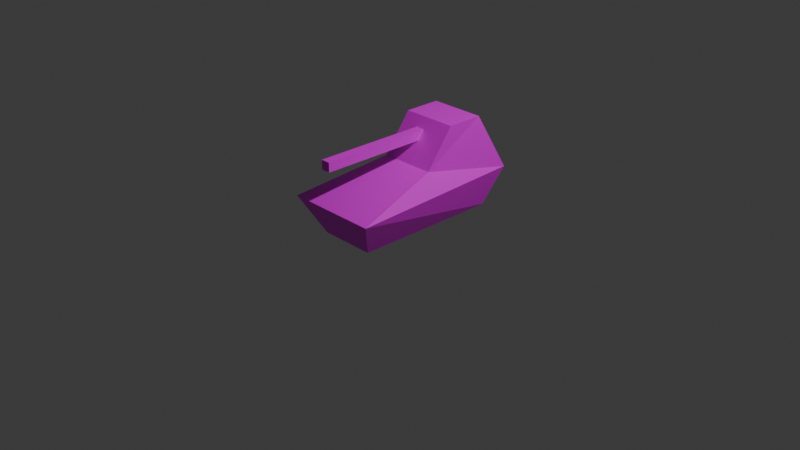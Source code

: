 # Source: stellar7a.blend  (saved by Blender 4.1.24; exported with 4.5.12 LTS)
import bpy
from mathutils import Matrix  # noqa: F401  (used for matrix-valued properties, if any)

bpy.ops.wm.read_factory_settings(use_empty=True)
scene = bpy.context.scene
scene.name = 'Scene'

# ---- collections
col_collection = bpy.data.collections.new('Collection'); scene.collection.children.link(col_collection)

# ---- images (referenced by path relative to the original .blend; pixels are not part of the script)
import os
ASSET_DIR = os.environ.get("B2B_ASSET_DIR", "")  # directory of the original .blend (textures are referenced by path, not embedded)
HERE = os.path.dirname(os.path.abspath(__file__))  # packed textures are extracted next to this script under _unpacked/

def load_image(name, relpath, width, height, colorspace="sRGB"):
    """Load a texture the original file referenced (path relative to the .blend, or extracted next to this script)."""
    p = next((c for c in (os.path.join(HERE, relpath), os.path.join(ASSET_DIR, relpath)) if relpath and os.path.exists(c)), "")
    if p:
        img = bpy.data.images.load(p, check_existing=True)
        img.name = name
    else:  # same state as the original file: an image datablock whose file is absent (Cycles renders it pink)
        img = bpy.data.images.new(name, width, height)
        img.source = "FILE"
        img.filepath = "//" + (relpath or name)
    img.colorspace_settings.name = colorspace
    return img
img_colors64rgb_png = load_image('colors64rgb.png', 'colors64rgb.png', 1024, 1024, 'sRGB')

# ---- materials (node trees are filled in below, after node groups)
mat_material = bpy.data.materials.new('Material')
mat_material.alpha_threshold = 0.0
mat_material.use_transparent_shadow = False
mat_material.roughness = 0.5
mat_material.line_color = (0.0, 0.0, 0.0, 1.0)

# ---- material node trees
mat_material.use_nodes = True; mat_material.node_tree.nodes.clear()
_N = mat_material.node_tree.nodes; _L = mat_material.node_tree.links
n0 = _N.new('ShaderNodeOutputMaterial'); n0.name = 'Material Output'; n0.location = (300, 300)
n1 = _N.new('ShaderNodeBsdfPrincipled'); n1.name = 'Principled BSDF'; n1.location = (10, 300)
n1.inputs[3].default_value = 1.45
n2 = _N.new('ShaderNodeTexImage'); n2.name = 'Image Texture'; n2.location = (-355, 207)
n2.image = img_colors64rgb_png
n2.interpolation = 'Closest'
_L.new(n1.outputs[0], n0.inputs[0])
_L.new(n2.outputs[0], n1.inputs[0])
n0.is_active_output = True

# ---- world
world_world = bpy.data.worlds.new('World'); scene.world = world_world
world_world.use_nodes = True; world_world.node_tree.nodes.clear()
_N = world_world.node_tree.nodes; _L = world_world.node_tree.links
n0 = _N.new('ShaderNodeOutputWorld'); n0.name = 'World Output'; n0.location = (300, 300)
n1 = _N.new('ShaderNodeBackground'); n1.name = 'Background'; n1.location = (10, 300)
n1.inputs[0].default_value = (0.05088, 0.05088, 0.05088, 1.0)
_L.new(n1.outputs[0], n0.inputs[0])
n0.is_active_output = True
world_world.color = (0.05088, 0.05088, 0.05088)
world_world.use_sun_shadow = False
world_world.sun_shadow_jitter_overblur = 0.0

# ---- cameras
cam_camera = bpy.data.cameras.new('Camera')
cam_camera.clip_end = 100.0
cam_camera.ortho_scale = 7.314

# ---- lights
light_light = bpy.data.lights.new('Light', 'POINT')
light_light.transmission_factor = 0.0
light_light.energy = 1000.0
light_light.shadow_soft_size = 0.1
light_light.shadow_maximum_resolution = 0.006
light_light.use_absolute_resolution = True

# ---- meshes
me_cube = bpy.data.meshes.new('Cube')
me_cube.from_pydata([(0.3364, 0.8727, 0.0), (0.5364, -0.9273, 0.4), (0.3364, -0.7273, 0.0), (-0.2636, 0.8727, 0.0), (-0.4636, -0.9273, 0.4), (-0.2636, -0.7273, 0.0), (0.4364, 1.073, 0.4), (-0.3636, 1.073, 0.4), (-0.2636, 0.7727, 1.0), (0.3364, 0.07273, 0.6), (-0.2636, 0.07273, 0.6), (0.3364, 0.7727, 1.0), (0.3364, 0.3727, 1.0), (-0.2636, 0.3727, 1.0), (0.03636, 0.3727, 0.8), (-0.06364, 0.3727, 0.8), (0.03636, 0.3727, 0.9), (-0.06364, 0.3727, 0.9), (0.03636, -0.9273, 0.8), (-0.06364, -0.9273, 0.8), (0.03636, -0.9273, 0.9), (-0.06364, -0.9273, 0.9)], [], [(6, 9, 1), (4, 10, 7), (11, 9, 6), (6, 7, 8, 11), (10, 8, 7), (10, 13, 8), (14, 18, 19, 15), (12, 9, 11), (19, 18, 20, 21), (10, 9, 12, 13), (16, 20, 18, 14), (17, 21, 20, 16), (15, 19, 21, 17), (4, 1, 9, 10), (3, 5, 4, 7), (5, 2, 1, 4), (0, 6, 1, 2), (0, 3, 7, 6), (12, 11, 8, 13), (3, 0, 2, 5)])
_uv = me_cube.uv_layers.new(name='UVMap')
_uv.uv.foreach_set('vector', [0.625, 0.625, 0.75, 0.625, 0.75, 0.75, 0.625, 0.625, 0.75, 0.625, 0.75, 0.75, 0.125, 0.125, 0.25, 0.125, 0.25, 0.25, 0.875, 0.375, 1.0, 0.375, 1.0, 0.5, 0.875, 0.5, 0.625, 0.75, 0.75, 0.75, 0.75, 0.875, 0.625, 0.625, 0.75, 0.625, 0.75, 0.75, 0.875, 0.625, 1.0, 0.625, 1.0, 0.75, 0.875, 0.75, 0.625, 0.625, 0.75, 0.625, 0.75, 0.75, 0.75, 0.0, 0.875, 0.0, 0.875, 0.125, 0.75, 0.125, 0.125, 0.0, 0.25, 0.0, 0.25, 0.125, 0.125, 0.125, 0.625, 0.125, 0.75, 0.125, 0.75, 0.25, 0.625, 0.25, 0.875, 0.625, 1.0, 0.625, 1.0, 0.75, 0.875, 0.75, 0.75, 0.25, 0.875, 0.25, 0.875, 0.375, 0.75, 0.375, 0.375, 0.75, 0.5, 0.75, 0.5, 0.875, 0.375, 0.875, 0.5, 0.75, 0.625, 0.75, 0.625, 0.875, 0.5, 0.875, 0.5, 0.0, 0.625, 0.0, 0.625, 0.125, 0.5, 0.125, 0.0, 0.125, 0.125, 0.125, 0.125, 0.25, 0.0, 0.25, 0.375, 0.125, 0.5, 0.125, 0.5, 0.25, 0.375, 0.25, 0.875, 0.75, 1.0, 0.75, 1.0, 0.875, 0.875, 0.875, 0.375, 0.875, 0.5, 0.875, 0.5, 1.0, 0.375, 1.0])
me_cube.materials.append(mat_material)
me_cube.use_mirror_vertex_groups = False
me_cube.update()

# ---- objects
ob_heavytank = bpy.data.objects.new('HeavyTank', me_cube)
ob_light = bpy.data.objects.new('Light', light_light)
ob_camera = bpy.data.objects.new('Camera', cam_camera)

# ---- transforms, parenting, visibility, modifiers, constraints
ob_heavytank.location = (0.0, 0.0, 0.0)
ob_heavytank.lock_rotations_4d = False
ob_heavytank.empty_display_type = 'ARROWS'
ob_heavytank.lineart.crease_threshold = 0.0
ob_light.location = (4.076, 1.005, 5.904)
ob_light.rotation_euler = (0.6503, 0.05522, 1.866)
ob_light.lock_rotations_4d = False
ob_light.empty_display_type = 'ARROWS'
ob_light.color = (0.0, 0.0, 0.0, 0.0)
ob_light.lineart.crease_threshold = 0.0
ob_camera.location = (7.359, -6.926, 4.958)
ob_camera.rotation_euler = (1.109, 0.0, 0.8149)
ob_camera.lock_rotations_4d = False
ob_camera.empty_display_type = 'ARROWS'
ob_camera.color = (0.0, 0.0, 0.0, 0.0)
ob_camera.display_type = 'WIRE'
ob_camera.lineart.crease_threshold = 0.0

# ---- collection membership
col_collection.objects.link(ob_heavytank)
col_collection.objects.link(ob_light)
col_collection.objects.link(ob_camera)

# ---- scene / render settings (as saved in the file)
scene.camera = ob_camera
scene.frame_start = 1; scene.frame_end = 250; scene.frame_set(1)
scene.render.engine = 'BLENDER_WORKBENCH'
scene.cycles.sampling_pattern = 'TABULATED_SOBOL'
scene.eevee.ray_tracing_options.trace_max_roughness = 0.0
bpy.context.view_layer.update()
